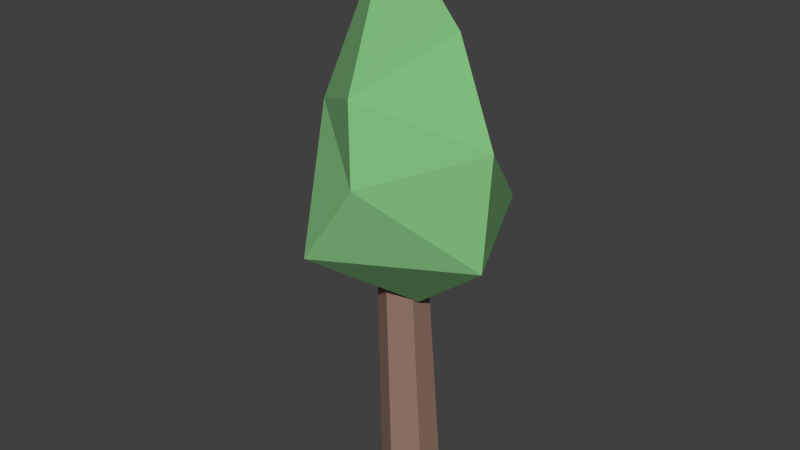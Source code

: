 # Source: low_poly_tree.blend  (saved by Blender 2.76.0; exported with 4.5.12 LTS)
import bpy
from mathutils import Matrix  # noqa: F401  (used for matrix-valued properties, if any)

bpy.ops.wm.read_factory_settings(use_empty=True)
scene = bpy.context.scene
scene.name = 'Scene'

# ---- collections
col_collection_1 = bpy.data.collections.new('Collection 1'); scene.collection.children.link(col_collection_1)

# ---- materials (node trees are filled in below, after node groups)
mat_leaves = bpy.data.materials.new('Leaves')
mat_leaves.alpha_threshold = 0.0
mat_leaves.use_transparent_shadow = False
mat_leaves.diffuse_color = (0.2122, 0.4851, 0.2016, 1.0)
mat_leaves.roughness = 0.5
mat_leaves.specular_intensity = 0.0
mat_bark = bpy.data.materials.new('Bark')
mat_bark.alpha_threshold = 0.0
mat_bark.use_transparent_shadow = False
mat_bark.diffuse_color = (0.3185, 0.1946, 0.1559, 1.0)
mat_bark.roughness = 0.5
mat_bark.specular_intensity = 0.0

# ---- material node trees

# ---- world
world_world = bpy.data.worlds.new('World'); scene.world = world_world
world_world.color = (0.05088, 0.05088, 0.05088)
world_world.use_sun_shadow = False
world_world.sun_shadow_jitter_overblur = 0.0
world_world.cycles.sampling_method = 'MANUAL'
world_world.cycles.sample_map_resolution = 256

# ---- meshes
me_icosphere = bpy.data.meshes.new('Icosphere')
me_icosphere.from_pydata([(0.0, 0.2427, 0.002905), (-0.03753, 0.09518, 2.308), (0.2102, 0.1214, 0.002905), (0.1211, 0.003581, 2.308), (0.2102, -0.1214, 0.002905), (0.1211, -0.1796, 2.308), (-2.122e-08, -0.2427, 0.002905), (-0.03753, -0.2712, 2.308), (-0.2102, -0.1214, 0.002905), (-0.1962, -0.1796, 2.308), (-0.2102, 0.1214, 0.002905), (-0.1962, 0.003581, 2.308), (0.07632, 0.6705, 2.027), (-0.04881, -0.6209, 3.369), (-0.4044, 0.4779, 3.213), (-0.04335, 0.5267, 3.062), (0.8032, -0.1294, 3.046), (-0.1541, -0.05088, 4.486), (0.1782, -0.1294, 1.67), (-0.2521, -0.8923, 2.207), (0.8475, -0.2792, 2.207), (-0.6065, 2.734e-08, 2.221), (0.5104, 0.5665, 2.407), (0.1156, -0.7924, 2.806), (-0.5941, -0.2779, 3.155), (-0.8926, 7.493e-09, 2.677), (0.3359, 0.09397, 3.742)], [], [(0, 1, 3, 2), (2, 3, 5, 4), (4, 5, 7, 6), (6, 7, 9, 8), (3, 1, 11, 9, 7, 5), (10, 11, 1, 0), (8, 9, 11, 10), (0, 2, 4, 6, 8, 10), (18, 21, 12), (12, 21, 14), (20, 16, 23), (19, 23, 24), (12, 14, 15), (22, 15, 16), (13, 16, 26), (24, 13, 17), (14, 24, 17), (15, 14, 17), (16, 15, 26), (26, 15, 17), (17, 13, 26), (25, 24, 14), (24, 23, 13), (23, 16, 13), (22, 12, 15), (14, 21, 25), (25, 21, 24), (21, 19, 24), (19, 20, 23), (20, 22, 16), (18, 12, 22), (18, 19, 21), (20, 18, 22), (18, 20, 19)])
me_icosphere.polygons.foreach_set('material_index', [1, 1, 1, 1, 1, 1, 1, 1, 0, 0, 0, 0, 0, 0, 0, 0, 0, 0, 0, 0, 0, 0, 0, 0, 0, 0, 0, 0, 0, 0, 0, 0, 0, 0])
me_icosphere.materials.append(mat_leaves)
me_icosphere.materials.append(mat_bark)
me_icosphere.use_remesh_preserve_volume = False
me_icosphere.use_remesh_preserve_attributes = False
me_icosphere.use_mirror_vertex_groups = False
me_icosphere.update()

# ---- objects
ob_tree = bpy.data.objects.new('Tree', me_icosphere)

# ---- transforms, parenting, visibility, modifiers, constraints
ob_tree.location = (0.0, 0.0, 0.0)
ob_tree.lineart.crease_threshold = 0.0

# ---- collection membership
col_collection_1.objects.link(ob_tree)

# ---- scene / render settings (as saved in the file)
scene.frame_start = 1; scene.frame_end = 250; scene.frame_set(1)
scene.render.engine = 'BLENDER_EEVEE_NEXT'
scene.render.resolution_percentage = 50
scene.render.dither_intensity = 0.0
scene.cycles.use_denoising = False
scene.cycles.samples = 10
scene.cycles.sampling_pattern = 'TABULATED_SOBOL'
scene.cycles.light_sampling_threshold = 0.0
scene.cycles.use_adaptive_sampling = False
scene.cycles.use_light_tree = False
scene.cycles.blur_glossy = 0.0
scene.cycles.pixel_filter_type = 'GAUSSIAN'
scene.cycles.sample_clamp_indirect = 0.0
scene.view_settings.view_transform = 'Standard'
bpy.context.view_layer.update()

# ---- added for rendering (the .blend has no active camera and no usable light): camera, sun
cam_auto = bpy.data.cameras.new('AutoCamera')
cam_auto.lens = 50.0
cam_auto.sensor_width = 36.0
cam_auto.clip_end = 1000.0
ob_auto_camera = bpy.data.objects.new('AutoCamera', cam_auto)
scene.collection.objects.link(ob_auto_camera)
ob_auto_camera.location = (4.65561, -5.72469, 5.98683)
ob_auto_camera.rotation_euler = (1.09748, -7.21219e-08, 0.694738)
scene.camera = ob_auto_camera
light_auto_sun = bpy.data.lights.new('AutoSun', 'SUN')
light_auto_sun.energy = 3.0
light_auto_sun.angle = 0.0523599
ob_auto_sun = bpy.data.objects.new('AutoSun', light_auto_sun)
scene.collection.objects.link(ob_auto_sun)
ob_auto_sun.rotation_euler = (0.872665, 0.174533, 0.523599)
bpy.context.view_layer.update()
